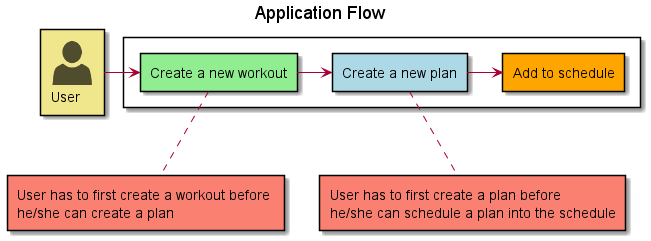

The diagram above was rendered by PlantUML. Its source (embedded in the PNG):
@startuml
!include <office/Concepts/documents>
!include <office/Users/user>

rectangle "<$user>\nUser" as User #khaki


title Application Flow
rectangle {
rectangle "Create a new workout" as workout #lightgreen
rectangle "Create a new plan" as plan #lightblue
rectangle "Add to schedule" as schedule #orange

}
rectangle "User has to first create a workout before \nhe/she can create a plan" as note1 #Salmon
rectangle "User has to first create a plan before \nhe/she can schedule a plan into the schedule" as note2 #Salmon


User-right->workout
workout-down.note1
workout-right->plan
plan-down.note2
plan-right->schedule




@enduml